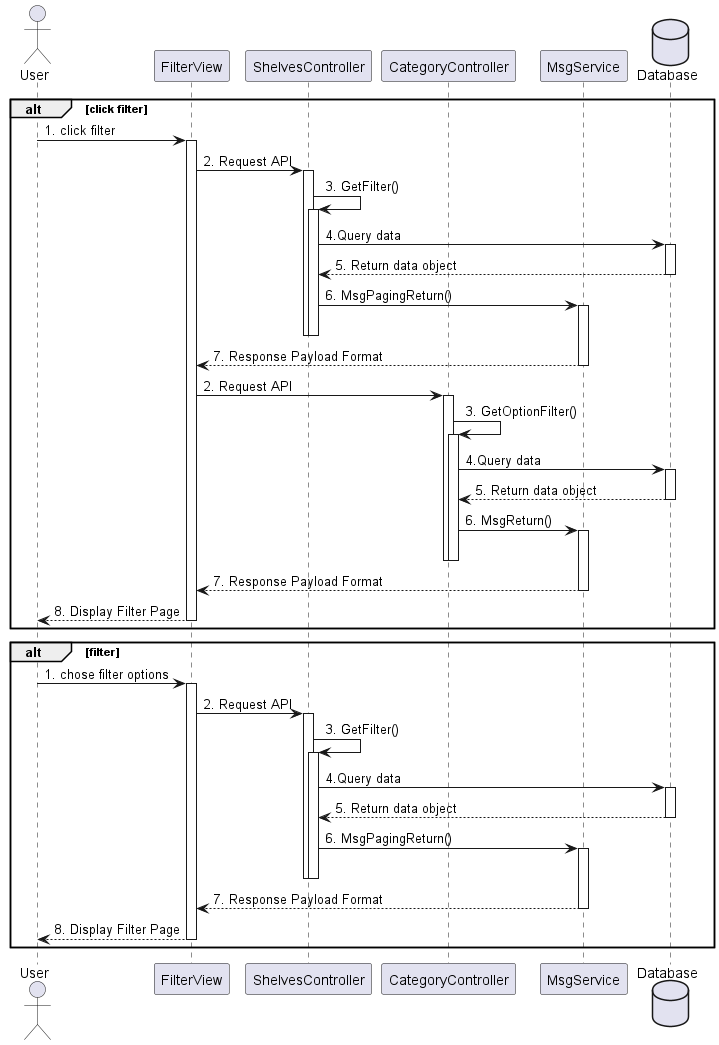

The diagram above was rendered by PlantUML. Its source (embedded in the PNG):
@startuml
actor       User       as user
participant FilterView as view
participant ShelvesController as shelves
participant CategoryController as category
participant MsgService as msgService
database    Database    as db

alt click filter
    user -> view ++: 1. click filter
    view -> shelves ++ : 2. Request API
    shelves -> shelves ++ : 3. GetFilter()
    shelves -> db ++ : 4.Query data
    db --> shelves -- : 5. Return data object
    shelves -> msgService ++-- : 6. MsgPagingReturn()
    deactivate shelves
    msgService --> view -- : 7. Response Payload Format

    view -> category ++ : 2. Request API
    category -> category ++ : 3. GetOptionFilter()
    category -> db ++ : 4.Query data
    db --> category -- : 5. Return data object
    category -> msgService ++-- : 6. MsgReturn()
    deactivate category
    msgService --> view -- : 7. Response Payload Format
    view --> user -- : 8. Display Filter Page

end


alt filter
    user -> view ++: 1. chose filter options
    view -> shelves ++ : 2. Request API
    shelves -> shelves ++ : 3. GetFilter()
    shelves -> db ++ : 4.Query data
    db --> shelves -- : 5. Return data object
    shelves -> msgService ++-- : 6. MsgPagingReturn()
    deactivate shelves
    msgService --> view -- : 7. Response Payload Format
    view --> user -- : 8. Display Filter Page
end



@enduml